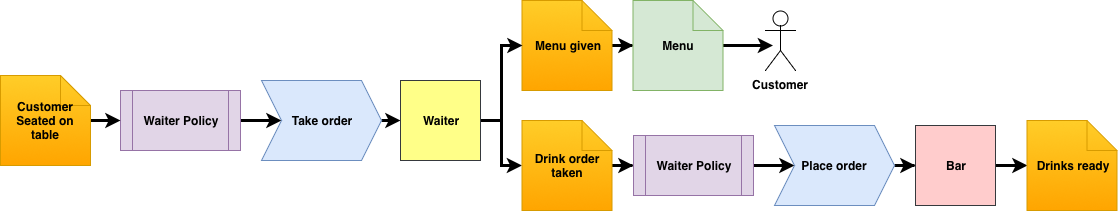

The diagram above was exported from draw.io. Its source (the exported page's mxGraphModel, read from the mxfile embedded in the PNG):
<mxGraphModel dx="918" dy="705" grid="1" gridSize="10" guides="1" tooltips="1" connect="1" arrows="1" fold="1" page="1" pageScale="1" pageWidth="1169" pageHeight="827" math="0" shadow="0">
  <root>
    <mxCell id="0" />
    <mxCell id="1" parent="0" />
    <mxCell id="2" style="edgeStyle=orthogonalEdgeStyle;rounded=0;orthogonalLoop=1;jettySize=auto;html=1;exitX=1;exitY=0.5;exitDx=0;exitDy=0;entryX=0;entryY=0.5;entryDx=0;entryDy=0;entryPerimeter=0;strokeWidth=3;" edge="1" source="3" target="4" parent="1">
      <mxGeometry relative="1" as="geometry" />
    </mxCell>
    <mxCell id="3" value="&lt;b&gt;Bar&lt;/b&gt;&lt;br&gt;" style="whiteSpace=wrap;html=1;aspect=fixed;fillColor=#ffcccc;strokeColor=#36393d;" vertex="1" parent="1">
      <mxGeometry x="935" y="1205" width="80" height="80" as="geometry" />
    </mxCell>
    <mxCell id="4" value="&lt;b&gt;Drinks ready&lt;/b&gt;&lt;br&gt;" style="shape=note;whiteSpace=wrap;html=1;backgroundOutline=1;fillColor=#ffcd28;strokeColor=#d79b00;gradientColor=#ffa500;" vertex="1" parent="1">
      <mxGeometry x="1046.5" y="1200" width="90" height="90" as="geometry" />
    </mxCell>
    <mxCell id="5" style="edgeStyle=orthogonalEdgeStyle;rounded=0;orthogonalLoop=1;jettySize=auto;html=1;entryX=0;entryY=0.5;entryDx=0;entryDy=0;entryPerimeter=0;strokeWidth=3;" edge="1" source="6" target="17" parent="1">
      <mxGeometry relative="1" as="geometry" />
    </mxCell>
    <mxCell id="6" value="&lt;b&gt;Menu given&lt;/b&gt;&lt;br&gt;" style="shape=note;whiteSpace=wrap;html=1;backgroundOutline=1;fillColor=#ffcd28;strokeColor=#d79b00;gradientColor=#ffa500;" vertex="1" parent="1">
      <mxGeometry x="541.5" y="1080" width="90" height="90" as="geometry" />
    </mxCell>
    <mxCell id="7" style="edgeStyle=orthogonalEdgeStyle;rounded=0;orthogonalLoop=1;jettySize=auto;html=1;entryX=0;entryY=0.5;entryDx=0;entryDy=0;strokeWidth=3;" edge="1" source="8" target="10" parent="1">
      <mxGeometry relative="1" as="geometry" />
    </mxCell>
    <mxCell id="8" value="&lt;b&gt;Waiter Policy&lt;/b&gt;" style="shape=process;whiteSpace=wrap;html=1;backgroundOutline=1;fillColor=#e1d5e7;strokeColor=#9673a6;" vertex="1" parent="1">
      <mxGeometry x="140" y="1170" width="120" height="60" as="geometry" />
    </mxCell>
    <mxCell id="9" style="edgeStyle=orthogonalEdgeStyle;rounded=0;orthogonalLoop=1;jettySize=auto;html=1;exitX=1;exitY=0.5;exitDx=0;exitDy=0;entryX=0;entryY=0.5;entryDx=0;entryDy=0;strokeWidth=3;" edge="1" source="10" target="13" parent="1">
      <mxGeometry relative="1" as="geometry" />
    </mxCell>
    <mxCell id="10" value="&lt;b&gt;Take order&lt;/b&gt;" style="shape=step;perimeter=stepPerimeter;whiteSpace=wrap;html=1;fixedSize=1;fillColor=#dae8fc;strokeColor=#6c8ebf;" vertex="1" parent="1">
      <mxGeometry x="281" y="1160" width="120" height="80" as="geometry" />
    </mxCell>
    <mxCell id="11" style="edgeStyle=orthogonalEdgeStyle;rounded=0;orthogonalLoop=1;jettySize=auto;html=1;entryX=0;entryY=0.5;entryDx=0;entryDy=0;entryPerimeter=0;strokeWidth=3;" edge="1" source="13" target="6" parent="1">
      <mxGeometry relative="1" as="geometry" />
    </mxCell>
    <mxCell id="12" style="edgeStyle=orthogonalEdgeStyle;rounded=0;orthogonalLoop=1;jettySize=auto;html=1;strokeWidth=3;" edge="1" source="13" target="15" parent="1">
      <mxGeometry relative="1" as="geometry" />
    </mxCell>
    <mxCell id="13" value="&lt;b&gt;Waiter&lt;/b&gt;" style="whiteSpace=wrap;html=1;aspect=fixed;fillColor=#ffff88;strokeColor=#36393d;" vertex="1" parent="1">
      <mxGeometry x="420" y="1160" width="80" height="80" as="geometry" />
    </mxCell>
    <mxCell id="14" style="edgeStyle=orthogonalEdgeStyle;rounded=0;orthogonalLoop=1;jettySize=auto;html=1;entryX=0;entryY=0.5;entryDx=0;entryDy=0;strokeWidth=3;" edge="1" source="15" target="20" parent="1">
      <mxGeometry relative="1" as="geometry" />
    </mxCell>
    <mxCell id="15" value="&lt;b&gt;Drink order taken&lt;/b&gt;&lt;br&gt;" style="shape=note;whiteSpace=wrap;html=1;backgroundOutline=1;fillColor=#ffcd28;strokeColor=#d79b00;gradientColor=#ffa500;" vertex="1" parent="1">
      <mxGeometry x="541.5" y="1200" width="90" height="90" as="geometry" />
    </mxCell>
    <mxCell id="16" style="edgeStyle=orthogonalEdgeStyle;rounded=0;orthogonalLoop=1;jettySize=auto;html=1;strokeWidth=3;" edge="1" source="17" parent="1">
      <mxGeometry relative="1" as="geometry">
        <mxPoint x="792.5" y="1125" as="targetPoint" />
      </mxGeometry>
    </mxCell>
    <mxCell id="17" value="&lt;b&gt;Menu&lt;/b&gt;" style="shape=note;whiteSpace=wrap;html=1;backgroundOutline=1;fillColor=#d5e8d4;strokeColor=#82b366;" vertex="1" parent="1">
      <mxGeometry x="652.5" y="1080" width="90" height="90" as="geometry" />
    </mxCell>
    <mxCell id="18" value="&lt;b&gt;Customer&lt;/b&gt;" style="shape=umlActor;verticalLabelPosition=bottom;labelBackgroundColor=#ffffff;verticalAlign=top;html=1;outlineConnect=0;" vertex="1" parent="1">
      <mxGeometry x="785" y="1090" width="30" height="60" as="geometry" />
    </mxCell>
    <mxCell id="19" style="edgeStyle=orthogonalEdgeStyle;rounded=0;orthogonalLoop=1;jettySize=auto;html=1;entryX=0;entryY=0.5;entryDx=0;entryDy=0;strokeWidth=3;" edge="1" source="20" target="22" parent="1">
      <mxGeometry relative="1" as="geometry" />
    </mxCell>
    <mxCell id="20" value="&lt;b&gt;Waiter Policy&lt;/b&gt;" style="shape=process;whiteSpace=wrap;html=1;backgroundOutline=1;fillColor=#e1d5e7;strokeColor=#9673a6;" vertex="1" parent="1">
      <mxGeometry x="653" y="1215" width="120" height="60" as="geometry" />
    </mxCell>
    <mxCell id="21" style="edgeStyle=orthogonalEdgeStyle;rounded=0;orthogonalLoop=1;jettySize=auto;html=1;entryX=0;entryY=0.5;entryDx=0;entryDy=0;strokeWidth=3;" edge="1" source="22" target="3" parent="1">
      <mxGeometry relative="1" as="geometry" />
    </mxCell>
    <mxCell id="22" value="&lt;b&gt;Place order&lt;/b&gt;" style="shape=step;perimeter=stepPerimeter;whiteSpace=wrap;html=1;fixedSize=1;fillColor=#dae8fc;strokeColor=#6c8ebf;" vertex="1" parent="1">
      <mxGeometry x="794" y="1205" width="120" height="80" as="geometry" />
    </mxCell>
    <mxCell id="23" style="edgeStyle=orthogonalEdgeStyle;rounded=0;orthogonalLoop=1;jettySize=auto;html=1;entryX=0;entryY=0.5;entryDx=0;entryDy=0;strokeWidth=3;" edge="1" source="24" target="8" parent="1">
      <mxGeometry relative="1" as="geometry" />
    </mxCell>
    <mxCell id="24" value="&lt;b&gt;Customer Seated on table&lt;/b&gt;&lt;br&gt;" style="shape=note;whiteSpace=wrap;html=1;backgroundOutline=1;fillColor=#ffcd28;strokeColor=#d79b00;gradientColor=#ffa500;" vertex="1" parent="1">
      <mxGeometry x="20" y="1155" width="90" height="90" as="geometry" />
    </mxCell>
  </root>
</mxGraphModel>